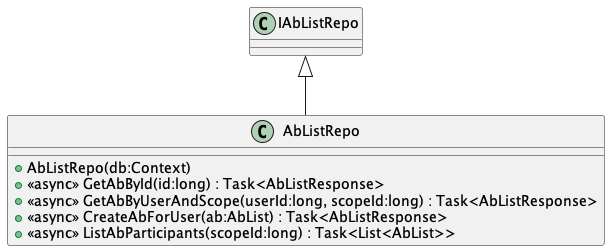

The diagram above was rendered by PlantUML. Its source (embedded in the PNG):
@startuml
class AbListRepo {
    + AbListRepo(db:Context)
    + <<async>> GetAbById(id:long) : Task<AbListResponse>
    + <<async>> GetAbByUserAndScope(userId:long, scopeId:long) : Task<AbListResponse>
    + <<async>> CreateAbForUser(ab:AbList) : Task<AbListResponse>
    + <<async>> ListAbParticipants(scopeId:long) : Task<List<AbList>>
}
IAbListRepo <|-- AbListRepo
@enduml